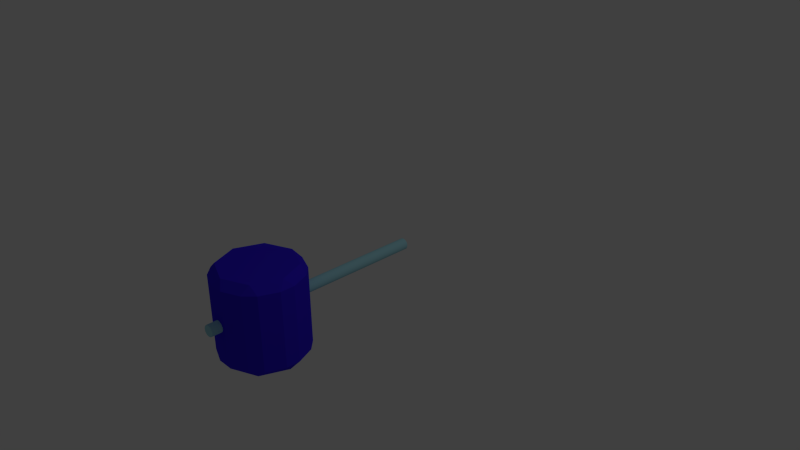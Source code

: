 # Source: hammer.blend  (saved by Blender 2.76.0; exported with 4.5.12 LTS)
import bpy
from mathutils import Matrix  # noqa: F401  (used for matrix-valued properties, if any)

bpy.ops.wm.read_factory_settings(use_empty=True)
scene = bpy.context.scene
scene.name = 'Scene'

# ---- collections
col_collection_1 = bpy.data.collections.new('Collection 1'); scene.collection.children.link(col_collection_1)

# ---- materials (node trees are filled in below, after node groups)
mat_bells = bpy.data.materials.new('bells')
mat_bells.alpha_threshold = 0.0
mat_bells.use_transparent_shadow = False
mat_bells.diffuse_color = (0.3623, 0.7104, 0.8, 1.0)
mat_bells.roughness = 0.5
mat_cloth_primary = bpy.data.materials.new('cloth-primary')
mat_cloth_primary.alpha_threshold = 0.0
mat_cloth_primary.use_transparent_shadow = False
mat_cloth_primary.diffuse_color = (0.041, 0.01572, 0.8, 1.0)
mat_cloth_primary.roughness = 0.5

# ---- material node trees

# ---- world
world_world = bpy.data.worlds.new('World'); scene.world = world_world
world_world.color = (0.05088, 0.05088, 0.05088)
world_world.use_sun_shadow = False
world_world.sun_shadow_jitter_overblur = 0.0
world_world.cycles.sampling_method = 'MANUAL'
world_world.cycles.sample_map_resolution = 256

# ---- cameras
cam_camera = bpy.data.cameras.new('Camera')
cam_camera.clip_end = 100.0
cam_camera.lens = 35.0
cam_camera.sensor_width = 32.0
cam_camera.sensor_height = 18.0
cam_camera.ortho_scale = 7.314
cam_camera.dof.focus_distance = 0.0
cam_camera.dof.aperture_fstop = 128.0

# ---- lights
light_lamp = bpy.data.lights.new('Lamp', 'POINT')
light_lamp.transmission_factor = 0.0
light_lamp.cutoff_distance = 30.0
light_lamp.energy = 100.0
light_lamp.shadow_buffer_clip_start = 1.001
light_lamp.shadow_soft_size = 0.1
light_lamp.shadow_maximum_resolution = 0.006
light_lamp.use_absolute_resolution = True
light_lamp.cycles.use_multiple_importance_sampling = False

# ---- meshes
me_cylinder = bpy.data.meshes.new('Cylinder')
me_cylinder.from_pydata([(0.02872, 0.5063, 0.0459), (0.0214, 0.499, 0.05256), (0.03604, 0.499, 0.05256), (0.02872, -2.494, 0.0459), (0.03604, -2.486, 0.05256), (0.0214, -2.486, 0.05256), (0.04191, 0.5063, 0.0446), (0.03604, 0.499, 0.05256), (0.05039, 0.499, 0.04971), (0.04191, -2.494, 0.0446), (0.05039, -2.486, 0.04971), (0.03604, -2.486, 0.05256), (0.05459, 0.5063, 0.04075), (0.05039, 0.499, 0.04971), (0.0639, 0.499, 0.04411), (0.05459, -2.494, 0.04075), (0.0639, -2.486, 0.04411), (0.05039, -2.486, 0.04971), (0.06628, 0.5063, 0.0345), (0.0639, 0.499, 0.04411), (0.07607, 0.499, 0.03598), (0.06628, -2.494, 0.0345), (0.07607, -2.486, 0.03598), (0.0639, -2.486, 0.04411), (0.07653, 0.5063, 0.02609), (0.07607, 0.499, 0.03598), (0.08642, 0.499, 0.02563), (0.07653, -2.494, 0.02609), (0.08642, -2.486, 0.02563), (0.07607, -2.486, 0.03598), (0.08494, 0.5063, 0.01585), (0.08642, 0.499, 0.02563), (0.09454, 0.499, 0.01347), (0.08494, -2.494, 0.01585), (0.09454, -2.486, 0.01347), (0.08642, -2.486, 0.02563), (0.09119, 0.5063, 0.004158), (0.09455, 0.499, 0.01347), (0.1001, 0.499, -4.955e-05), (0.09119, -2.494, 0.004158), (0.1001, -2.486, -4.955e-05), (0.09455, -2.486, 0.01347), (0.09503, 0.5063, -0.008525), (0.1001, 0.499, -4.965e-05), (0.103, 0.499, -0.0144), (0.09503, -2.494, -0.008525), (0.103, -2.486, -0.0144), (0.1001, -2.486, -4.965e-05), (0.09633, 0.5063, -0.02172), (0.103, 0.499, -0.0144), (0.103, 0.499, -0.02903), (0.09633, -2.494, -0.02172), (0.103, -2.486, -0.02903), (0.103, -2.486, -0.0144), (0.09503, 0.5063, -0.03491), (0.103, 0.499, -0.02903), (0.1001, 0.499, -0.04338), (0.09503, -2.494, -0.03491), (0.1001, -2.486, -0.04338), (0.103, -2.486, -0.02903), (0.09119, 0.5063, -0.04759), (0.1001, 0.499, -0.04338), (0.09455, 0.499, -0.0569), (0.09119, -2.494, -0.04759), (0.09455, -2.486, -0.0569), (0.1001, -2.486, -0.04338), (0.08494, 0.5063, -0.05928), (0.09454, 0.499, -0.0569), (0.08642, 0.499, -0.06907), (0.08494, -2.494, -0.05928), (0.08642, -2.486, -0.06907), (0.09454, -2.486, -0.0569), (0.07653, 0.5063, -0.06953), (0.08642, 0.499, -0.06907), (0.07607, 0.499, -0.07941), (0.07653, -2.494, -0.06953), (0.07607, -2.486, -0.07941), (0.08642, -2.486, -0.06907), (0.06628, 0.5063, -0.07793), (0.07607, 0.499, -0.07941), (0.0639, 0.499, -0.08754), (0.06628, -2.494, -0.07793), (0.0639, -2.486, -0.08754), (0.07607, -2.486, -0.07941), (0.05459, 0.5063, -0.08418), (0.0639, 0.499, -0.08754), (0.05039, 0.499, -0.09314), (0.05459, -2.494, -0.08418), (0.05039, -2.486, -0.09314), (0.0639, -2.486, -0.08754), (0.04191, 0.5063, -0.08803), (0.05039, 0.499, -0.09314), (0.03604, 0.499, -0.096), (0.04191, -2.494, -0.08803), (0.03604, -2.486, -0.096), (0.05039, -2.486, -0.09314), (0.02872, 0.5063, -0.08933), (0.03604, 0.499, -0.096), (0.0214, 0.499, -0.096), (0.02872, -2.494, -0.08933), (0.0214, -2.486, -0.096), (0.03604, -2.486, -0.096), (0.01553, 0.5063, -0.08803), (0.0214, 0.499, -0.096), (0.007053, 0.499, -0.09314), (0.01553, -2.494, -0.08803), (0.007053, -2.486, -0.09314), (0.0214, -2.486, -0.096), (0.002845, 0.5063, -0.08418), (0.007053, 0.499, -0.09314), (-0.006465, 0.499, -0.08754), (0.002845, -2.494, -0.08418), (-0.006465, -2.486, -0.08754), (0.007053, -2.486, -0.09314), (-0.008844, 0.5063, -0.07793), (-0.006465, 0.499, -0.08754), (-0.01863, 0.499, -0.07941), (-0.008844, -2.494, -0.07793), (-0.01863, -2.486, -0.07941), (-0.006465, -2.486, -0.08754), (-0.01909, 0.5063, -0.06953), (-0.01863, 0.499, -0.07941), (-0.02898, 0.499, -0.06907), (-0.01909, -2.494, -0.06953), (-0.02898, -2.486, -0.06907), (-0.01863, -2.486, -0.07941), (-0.0275, 0.5063, -0.05928), (-0.02898, 0.499, -0.06907), (-0.03711, 0.499, -0.0569), (-0.0275, -2.494, -0.05928), (-0.03711, -2.486, -0.0569), (-0.02898, -2.486, -0.06907), (-0.03375, 0.5063, -0.04759), (-0.03711, 0.499, -0.0569), (-0.04271, 0.499, -0.04338), (-0.03375, -2.494, -0.04759), (-0.04271, -2.486, -0.04338), (-0.03711, -2.486, -0.0569), (-0.03759, 0.5063, -0.03491), (-0.04271, 0.499, -0.04338), (-0.04556, 0.499, -0.02903), (-0.03759, -2.494, -0.03491), (-0.04556, -2.486, -0.02903), (-0.04271, -2.486, -0.04338), (-0.03889, 0.5063, -0.02172), (-0.04556, 0.499, -0.02903), (-0.04556, 0.499, -0.0144), (-0.03889, -2.494, -0.02172), (-0.04556, -2.486, -0.0144), (-0.04556, -2.486, -0.02903), (-0.03759, 0.5063, -0.008525), (-0.04556, 0.499, -0.0144), (-0.04271, 0.499, -4.958e-05), (-0.03759, -2.494, -0.008525), (-0.04271, -2.486, -4.958e-05), (-0.04556, -2.486, -0.0144), (-0.03375, 0.5063, 0.004158), (-0.04271, 0.499, -4.947e-05), (-0.03711, 0.499, 0.01347), (-0.03375, -2.494, 0.004158), (-0.03711, -2.486, 0.01347), (-0.04271, -2.486, -4.947e-05), (-0.0275, 0.5063, 0.01585), (-0.03711, 0.499, 0.01347), (-0.02898, 0.499, 0.02563), (-0.0275, -2.494, 0.01585), (-0.02898, -2.486, 0.02563), (-0.03711, -2.486, 0.01347), (-0.01909, 0.5063, 0.02609), (-0.02898, 0.499, 0.02563), (-0.01863, 0.499, 0.03598), (-0.01909, -2.494, 0.02609), (-0.01863, -2.486, 0.03598), (-0.02898, -2.486, 0.02563), (-0.008844, 0.5063, 0.0345), (-0.01863, 0.499, 0.03598), (-0.006465, 0.499, 0.04411), (-0.008844, -2.494, 0.0345), (-0.006465, -2.486, 0.04411), (-0.01863, -2.486, 0.03598), (0.002845, 0.5063, 0.04075), (-0.006465, 0.499, 0.04411), (0.007053, 0.499, 0.04971), (0.002845, -2.494, 0.04075), (0.007053, -2.486, 0.04971), (-0.006465, -2.486, 0.04411), (0.01553, 0.5063, 0.0446), (0.007053, 0.499, 0.04971), (0.0214, 0.499, 0.05256), (0.01553, -2.494, 0.0446), (0.0214, -2.486, 0.05256), (0.007053, -2.486, 0.04971), (0.048, -1.296, -0.6228), (-0.04439, -1.226, -0.5228), (0.1404, -1.226, -0.5228), (0.048, -1.296, 0.5772), (0.1404, -1.226, 0.4772), (-0.04439, -1.226, 0.4772), (0.3957, -1.44, -0.6228), (0.3799, -1.325, -0.5228), (0.5105, -1.455, -0.5228), (0.3957, -1.44, 0.5772), (0.5105, -1.455, 0.4772), (0.3799, -1.325, 0.4772), (0.5398, -1.787, -0.6228), (0.6097, -1.695, -0.5228), (0.6097, -1.88, -0.5228), (0.5398, -1.787, 0.5772), (0.6097, -1.88, 0.4772), (0.6097, -1.695, 0.4772), (0.3957, -2.135, -0.6228), (0.5105, -2.119, -0.5228), (0.3799, -2.25, -0.5228), (0.3957, -2.135, 0.5772), (0.3799, -2.25, 0.4772), (0.5105, -2.119, 0.4772), (0.048, -2.279, -0.6228), (0.1404, -2.349, -0.5228), (-0.04439, -2.349, -0.5228), (0.048, -2.279, 0.5772), (-0.04439, -2.349, 0.4772), (0.1404, -2.349, 0.4772), (-0.2997, -2.135, -0.6228), (-0.2839, -2.25, -0.5228), (-0.4145, -2.119, -0.5228), (-0.2997, -2.135, 0.5772), (-0.4145, -2.119, 0.4772), (-0.2839, -2.25, 0.4772), (-0.4438, -1.787, -0.6228), (-0.5137, -1.88, -0.5228), (-0.5137, -1.695, -0.5228), (-0.4438, -1.787, 0.5772), (-0.5137, -1.695, 0.4772), (-0.5137, -1.88, 0.4772), (-0.2997, -1.44, -0.6228), (-0.4145, -1.455, -0.5228), (-0.2839, -1.325, -0.5228), (-0.2997, -1.44, 0.5772), (-0.2839, -1.325, 0.4772), (-0.4145, -1.455, 0.4772)], [], [(188, 190, 5, 1), (14, 16, 23, 19), (20, 22, 29, 25), (26, 28, 35, 31), (32, 34, 41, 37), (38, 40, 47, 43), (44, 46, 53, 49), (50, 52, 59, 55), (56, 58, 65, 61), (62, 64, 71, 67), (68, 70, 77, 73), (74, 76, 83, 79), (80, 82, 89, 85), (86, 88, 95, 91), (92, 94, 101, 97), (98, 100, 107, 103), (104, 106, 113, 109), (110, 112, 119, 115), (116, 118, 125, 121), (122, 124, 131, 127), (128, 130, 137, 133), (134, 136, 143, 139), (140, 142, 149, 145), (146, 148, 155, 151), (152, 154, 161, 157), (158, 160, 167, 163), (164, 166, 173, 169), (170, 172, 179, 175), (176, 178, 185, 181), (182, 184, 191, 187), (8, 10, 17, 13), (9, 3, 189, 183, 177, 171, 165, 159, 153, 147, 141, 135, 129, 123, 117, 111, 105, 99, 93, 87, 81, 75, 69, 63, 57, 51, 45, 39, 33, 27, 21, 15), (2, 4, 11, 7), (0, 1, 2), (3, 4, 5), (6, 7, 8), (9, 10, 11), (12, 13, 14), (15, 16, 17), (18, 19, 20), (21, 22, 23), (24, 25, 26), (27, 28, 29), (30, 31, 32), (33, 34, 35), (36, 37, 38), (39, 40, 41), (42, 43, 44), (45, 46, 47), (48, 49, 50), (51, 52, 53), (54, 55, 56), (57, 58, 59), (60, 61, 62), (63, 64, 65), (66, 67, 68), (69, 70, 71), (72, 73, 74), (75, 76, 77), (78, 79, 80), (81, 82, 83), (84, 85, 86), (87, 88, 89), (90, 91, 92), (93, 94, 95), (96, 97, 98), (99, 100, 101), (102, 103, 104), (105, 106, 107), (108, 109, 110), (111, 112, 113), (114, 115, 116), (117, 118, 119), (120, 121, 122), (123, 124, 125), (126, 127, 128), (129, 130, 131), (132, 133, 134), (135, 136, 137), (138, 139, 140), (141, 142, 143), (144, 145, 146), (147, 148, 149), (150, 151, 152), (153, 154, 155), (156, 157, 158), (159, 160, 161), (162, 163, 164), (165, 166, 167), (168, 169, 170), (171, 172, 173), (174, 175, 176), (177, 178, 179), (180, 181, 182), (183, 184, 185), (186, 187, 188), (189, 190, 191), (2, 7, 6, 0), (11, 4, 3, 9), (1, 5, 4, 2), (10, 8, 7, 11), (8, 13, 12, 6), (17, 10, 9, 15), (16, 14, 13, 17), (14, 19, 18, 12), (23, 16, 15, 21), (22, 20, 19, 23), (20, 25, 24, 18), (29, 22, 21, 27), (28, 26, 25, 29), (26, 31, 30, 24), (35, 28, 27, 33), (34, 32, 31, 35), (32, 37, 36, 30), (41, 34, 33, 39), (40, 38, 37, 41), (38, 43, 42, 36), (47, 40, 39, 45), (46, 44, 43, 47), (44, 49, 48, 42), (53, 46, 45, 51), (52, 50, 49, 53), (50, 55, 54, 48), (59, 52, 51, 57), (58, 56, 55, 59), (56, 61, 60, 54), (65, 58, 57, 63), (64, 62, 61, 65), (62, 67, 66, 60), (71, 64, 63, 69), (70, 68, 67, 71), (68, 73, 72, 66), (77, 70, 69, 75), (76, 74, 73, 77), (74, 79, 78, 72), (83, 76, 75, 81), (82, 80, 79, 83), (80, 85, 84, 78), (89, 82, 81, 87), (88, 86, 85, 89), (86, 91, 90, 84), (95, 88, 87, 93), (94, 92, 91, 95), (92, 97, 96, 90), (101, 94, 93, 99), (100, 98, 97, 101), (98, 103, 102, 96), (107, 100, 99, 105), (106, 104, 103, 107), (104, 109, 108, 102), (113, 106, 105, 111), (112, 110, 109, 113), (110, 115, 114, 108), (119, 112, 111, 117), (118, 116, 115, 119), (116, 121, 120, 114), (125, 118, 117, 123), (124, 122, 121, 125), (122, 127, 126, 120), (131, 124, 123, 129), (130, 128, 127, 131), (128, 133, 132, 126), (137, 130, 129, 135), (136, 134, 133, 137), (134, 139, 138, 132), (143, 136, 135, 141), (142, 140, 139, 143), (140, 145, 144, 138), (149, 142, 141, 147), (148, 146, 145, 149), (146, 151, 150, 144), (155, 148, 147, 153), (154, 152, 151, 155), (152, 157, 156, 150), (161, 154, 153, 159), (160, 158, 157, 161), (158, 163, 162, 156), (167, 160, 159, 165), (166, 164, 163, 167), (164, 169, 168, 162), (173, 166, 165, 171), (172, 170, 169, 173), (170, 175, 174, 168), (179, 172, 171, 177), (178, 176, 175, 179), (176, 181, 180, 174), (185, 178, 177, 183), (184, 182, 181, 185), (182, 187, 186, 180), (191, 184, 183, 189), (190, 188, 187, 191), (188, 1, 0, 186), (5, 190, 189, 3), (0, 6, 12, 18, 24, 30, 36, 42, 48, 54, 60, 66, 72, 78, 84, 90, 96, 102, 108, 114, 120, 126, 132, 138, 144, 150, 156, 162, 168, 174, 180, 186), (236, 238, 197, 193), (206, 208, 215, 211), (212, 214, 221, 217), (218, 220, 227, 223), (224, 226, 233, 229), (230, 232, 239, 235), (200, 202, 209, 205), (201, 195, 237, 231, 225, 219, 213, 207), (194, 196, 203, 199), (192, 193, 194), (195, 196, 197), (198, 199, 200), (201, 202, 203), (204, 205, 206), (207, 208, 209), (210, 211, 212), (213, 214, 215), (216, 217, 218), (219, 220, 221), (222, 223, 224), (225, 226, 227), (228, 229, 230), (231, 232, 233), (234, 235, 236), (237, 238, 239), (194, 199, 198, 192), (203, 196, 195, 201), (193, 197, 196, 194), (202, 200, 199, 203), (200, 205, 204, 198), (209, 202, 201, 207), (208, 206, 205, 209), (206, 211, 210, 204), (215, 208, 207, 213), (214, 212, 211, 215), (212, 217, 216, 210), (221, 214, 213, 219), (220, 218, 217, 221), (218, 223, 222, 216), (227, 220, 219, 225), (226, 224, 223, 227), (224, 229, 228, 222), (233, 226, 225, 231), (232, 230, 229, 233), (230, 235, 234, 228), (239, 232, 231, 237), (238, 236, 235, 239), (236, 193, 192, 234), (197, 238, 237, 195), (192, 198, 204, 210, 216, 222, 228, 234)])
me_cylinder.polygons.foreach_set('material_index', [0, 0, 0, 0, 0, 0, 0, 0, 0, 0, 0, 0, 0, 0, 0, 0, 0, 0, 0, 0, 0, 0, 0, 0, 0, 0, 0, 0, 0, 0, 0, 0, 0, 0, 0, 0, 0, 0, 0, 0, 0, 0, 0, 0, 0, 0, 0, 0, 0, 0, 0, 0, 0, 0, 0, 0, 0, 0, 0, 0, 0, 0, 0, 0, 0, 0, 0, 0, 0, 0, 0, 0, 0, 0, 0, 0, 0, 0, 0, 0, 0, 0, 0, 0, 0, 0, 0, 0, 0, 0, 0, 0, 0, 0, 0, 0, 0, 0, 0, 0, 0, 0, 0, 0, 0, 0, 0, 0, 0, 0, 0, 0, 0, 0, 0, 0, 0, 0, 0, 0, 0, 0, 0, 0, 0, 0, 0, 0, 0, 0, 0, 0, 0, 0, 0, 0, 0, 0, 0, 0, 0, 0, 0, 0, 0, 0, 0, 0, 0, 0, 0, 0, 0, 0, 0, 0, 0, 0, 0, 0, 0, 0, 0, 0, 0, 0, 0, 0, 0, 0, 0, 0, 0, 0, 0, 0, 0, 0, 0, 0, 0, 0, 0, 0, 0, 0, 0, 0, 0, 0, 0, 0, 0, 0, 1, 1, 1, 1, 1, 1, 1, 1, 1, 1, 1, 1, 1, 1, 1, 1, 1, 1, 1, 1, 1, 1, 1, 1, 1, 1, 1, 1, 1, 1, 1, 1, 1, 1, 1, 1, 1, 1, 1, 1, 1, 1, 1, 1, 1, 1, 1, 1, 1, 1])
me_cylinder.materials.append(mat_bells)
me_cylinder.materials.append(mat_cloth_primary)
me_cylinder.use_remesh_preserve_volume = False
me_cylinder.use_remesh_preserve_attributes = False
me_cylinder.use_mirror_vertex_groups = False
me_cylinder.update()

# ---- objects
ob_handle = bpy.data.objects.new('handle', me_cylinder)
ob_lamp = bpy.data.objects.new('Lamp', light_lamp)
ob_camera = bpy.data.objects.new('Camera', cam_camera)

# ---- transforms, parenting, visibility, modifiers, constraints
ob_handle.location = (0.0, 0.0, 0.0)
ob_handle.lineart.crease_threshold = 0.0
ob_lamp.location = (4.076, 1.005, 5.904)
ob_lamp.rotation_euler = (0.6503, 0.05522, 1.866)
ob_lamp.lock_rotations_4d = False
ob_lamp.empty_display_type = 'ARROWS'
ob_lamp.color = (0.0, 0.0, 0.0, 0.0)
ob_lamp.lineart.crease_threshold = 0.0
ob_camera.location = (7.481, -6.508, 5.344)
ob_camera.rotation_euler = (1.109, 0.01082, 0.8149)
ob_camera.lock_rotations_4d = False
ob_camera.empty_display_type = 'ARROWS'
ob_camera.color = (0.0, 0.0, 0.0, 0.0)
ob_camera.display_type = 'WIRE'
ob_camera.lineart.crease_threshold = 0.0

# ---- collection membership
col_collection_1.objects.link(ob_handle)
col_collection_1.objects.link(ob_lamp)
col_collection_1.objects.link(ob_camera)

# ---- scene / render settings (as saved in the file)
scene.camera = ob_camera
scene.frame_start = 1; scene.frame_end = 250; scene.frame_set(1)
scene.render.engine = 'BLENDER_EEVEE_NEXT'
scene.render.resolution_percentage = 50
scene.render.dither_intensity = 0.0
scene.cycles.use_denoising = False
scene.cycles.samples = 10
scene.cycles.sampling_pattern = 'TABULATED_SOBOL'
scene.cycles.light_sampling_threshold = 0.0
scene.cycles.use_adaptive_sampling = False
scene.cycles.use_light_tree = False
scene.cycles.blur_glossy = 0.0
scene.cycles.pixel_filter_type = 'GAUSSIAN'
scene.cycles.sample_clamp_indirect = 0.0
scene.view_settings.view_transform = 'Standard'
bpy.context.view_layer.update()
